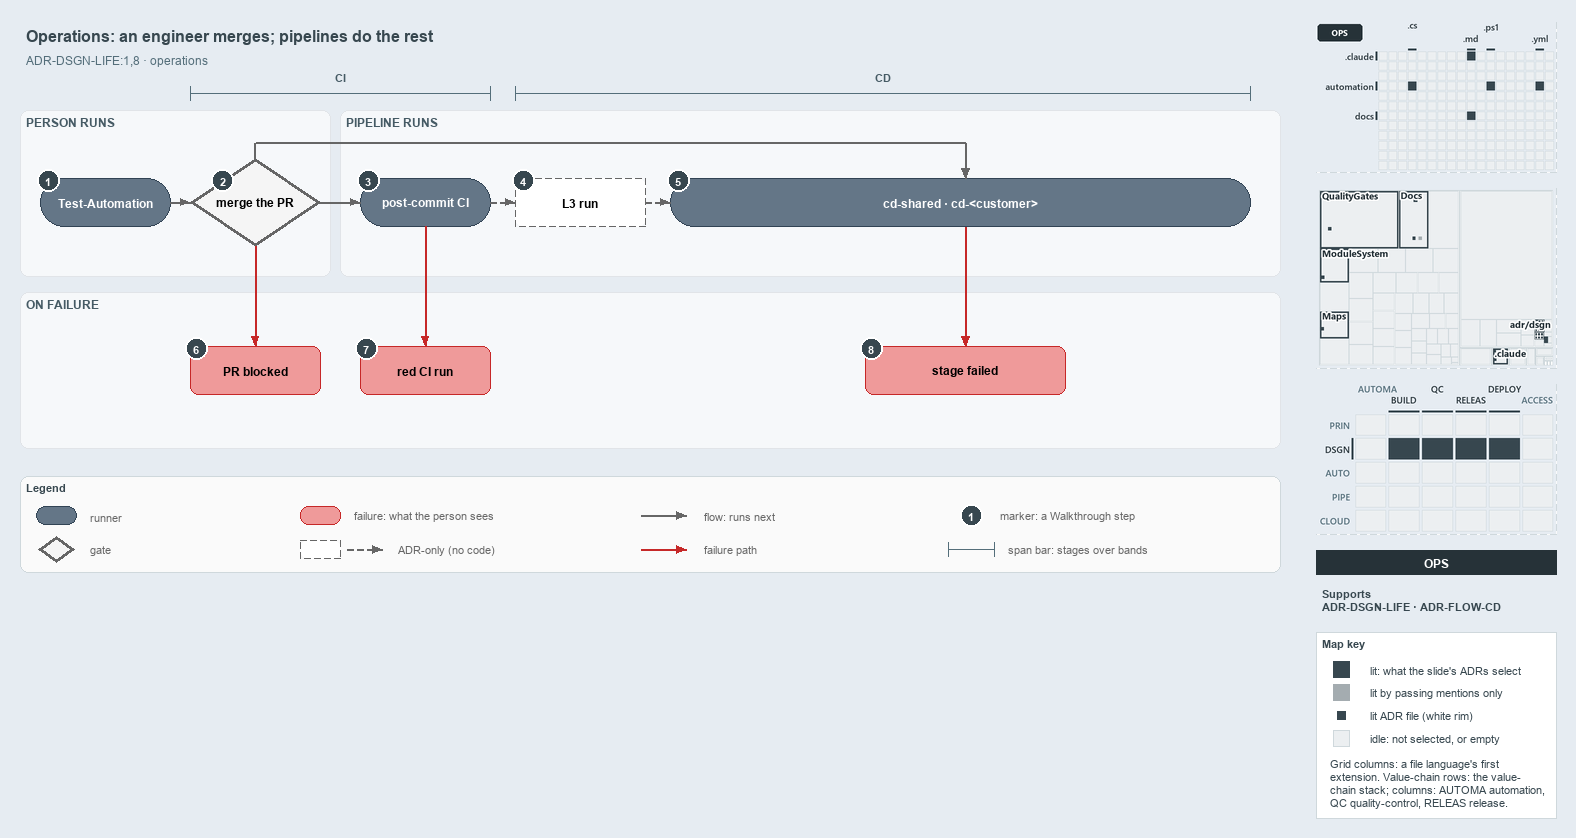

The diagram above was exported from draw.io. Its source (the exported page's mxGraphModel, read from the mxfile embedded in the PNG):
<mxGraphModel dx="1024" dy="768" grid="0" gridSize="10" guides="1" tooltips="1" connect="1" arrows="1" fold="1" page="1" pageScale="1" pageWidth="1572" pageHeight="600" background="#E6ECF2" math="0" shadow="0">
  <root>
    <mxCell id="0" />
    <mxCell id="1" parent="0" />
    <mxCell id="title" value="Operations: an engineer merges; pipelines do the rest" style="text;html=1;align=left;verticalAlign=middle;fontSize=16;fontStyle=1;fontColor=#37474F;" vertex="1" parent="1">
      <mxGeometry x="20" y="14" width="1260" height="30" as="geometry" />
    </mxCell>
    <mxCell id="subtitle" value="ADR-DSGN-LIFE:1,8 &amp;#183; operations" style="text;html=1;align=left;verticalAlign=middle;fontSize=12;fontColor=#546E7A;" vertex="1" parent="1">
      <mxGeometry x="20" y="44" width="1240" height="20" as="geometry" />
    </mxCell>
    <mxCell id="span-ci" value="" style="shape=crossbar;whiteSpace=wrap;html=1;rounded=1;fillColor=none;strokeColor=#546E7A;strokeWidth=1.5;" vertex="1" parent="1">
      <mxGeometry x="190" y="80" width="300" height="14" as="geometry" />
    </mxCell>
    <mxCell id="span-ci-label" value="CI" style="text;html=1;align=center;verticalAlign=middle;fontSize=11;fontStyle=1;fontColor=#455A64;labelBackgroundColor=#F6F8FA;" vertex="1" parent="1">
      <mxGeometry x="305" y="62" width="70" height="16" as="geometry" />
    </mxCell>
    <mxCell id="span-cd" value="" style="shape=crossbar;whiteSpace=wrap;html=1;rounded=1;fillColor=none;strokeColor=#546E7A;strokeWidth=1.5;" vertex="1" parent="1">
      <mxGeometry x="515" y="80" width="735" height="14" as="geometry" />
    </mxCell>
    <mxCell id="span-cd-label" value="CD" style="text;html=1;align=center;verticalAlign=middle;fontSize=11;fontStyle=1;fontColor=#455A64;labelBackgroundColor=#F6F8FA;" vertex="1" parent="1">
      <mxGeometry x="847.5" y="62" width="70" height="16" as="geometry" />
    </mxCell>
    <mxCell id="band-person" value="PERSON RUNS" style="rounded=1;html=1;arcSize=3;fillColor=#F6F8FA;strokeColor=#E1E4E8;verticalAlign=top;align=left;spacingLeft=8;fontStyle=1;fontSize=12;fontColor=#455A64;" vertex="1" parent="1">
      <mxGeometry x="20" y="104" width="310" height="166" as="geometry" />
    </mxCell>
    <mxCell id="band-pipeline" value="PIPELINE RUNS" style="rounded=1;html=1;arcSize=3;fillColor=#F6F8FA;strokeColor=#E1E4E8;verticalAlign=top;align=left;spacingLeft=8;fontStyle=1;fontSize=12;fontColor=#455A64;" vertex="1" parent="1">
      <mxGeometry x="340" y="104" width="940" height="166" as="geometry" />
    </mxCell>
    <mxCell id="band-failure" value="ON FAILURE" style="rounded=1;html=1;arcSize=3;fillColor=#F6F8FA;strokeColor=#E1E4E8;verticalAlign=top;align=left;spacingLeft=8;fontStyle=1;fontSize=12;fontColor=#455A64;" vertex="1" parent="1">
      <mxGeometry x="20" y="286" width="1260" height="156" as="geometry" />
    </mxCell>
    <mxCell id="run-testautomation" value="&lt;b&gt;Test-Automation&lt;/b&gt;" style="rounded=1;arcSize=50;whiteSpace=wrap;html=1;fillColor=#647687;strokeColor=#314354;fontColor=#FFFFFF;fontSize=12;" vertex="1" parent="1">
      <mxGeometry x="40" y="172" width="130" height="48" as="geometry" />
    </mxCell>
    <mxCell id="gate-merge" value="&lt;b&gt;merge the PR&lt;/b&gt;" style="rhombus;whiteSpace=wrap;html=1;fillColor=#f5f5f5;strokeColor=#666666;strokeWidth=3;fontSize=12;" vertex="1" parent="1">
      <mxGeometry x="190" y="152" width="130" height="88" as="geometry" />
    </mxCell>
    <mxCell id="run-postci" value="&lt;b&gt;post-commit CI&lt;/b&gt;" style="rounded=1;arcSize=50;whiteSpace=wrap;html=1;fillColor=#647687;strokeColor=#314354;fontColor=#FFFFFF;fontSize=12;" vertex="1" parent="1">
      <mxGeometry x="360" y="172" width="130" height="48" as="geometry" />
    </mxCell>
    <mxCell id="adr-l3" value="&lt;b&gt;L3 run&lt;/b&gt;" style="rounded=1;arcSize=50;whiteSpace=wrap;html=1;fillColor=#FFFFFF;strokeColor=#666666;dashed=1;fontSize=12;" vertex="1" parent="1">
      <mxGeometry x="515" y="172" width="130" height="48" as="geometry" />
    </mxCell>
    <mxCell id="run-cd" value="&lt;b&gt;cd-shared &amp;#183; cd-&amp;lt;customer&amp;gt;&lt;/b&gt;" style="rounded=1;arcSize=50;whiteSpace=wrap;html=1;fillColor=#647687;strokeColor=#314354;fontColor=#FFFFFF;fontSize=12;" vertex="1" parent="1">
      <mxGeometry x="670" y="172" width="580" height="48" as="geometry" />
    </mxCell>
    <mxCell id="fail-prblocked" value="&lt;b&gt;PR blocked&lt;/b&gt;" style="rounded=1;whiteSpace=wrap;html=1;arcSize=20;fillColor=#EF9A9A;strokeColor=#C62828;fontSize=12;" vertex="1" parent="1">
      <mxGeometry x="190" y="340" width="130" height="48" as="geometry" />
    </mxCell>
    <mxCell id="fail-redci" value="&lt;b&gt;red CI run&lt;/b&gt;" style="rounded=1;whiteSpace=wrap;html=1;arcSize=20;fillColor=#EF9A9A;strokeColor=#C62828;fontSize=12;" vertex="1" parent="1">
      <mxGeometry x="360" y="340" width="130" height="48" as="geometry" />
    </mxCell>
    <mxCell id="fail-stage" value="&lt;b&gt;stage failed&lt;/b&gt;" style="rounded=1;whiteSpace=wrap;html=1;arcSize=20;fillColor=#EF9A9A;strokeColor=#C62828;fontSize=12;" vertex="1" parent="1">
      <mxGeometry x="865" y="340" width="200" height="48" as="geometry" />
    </mxCell>
    <mxCell id="edge-testautomation-merge" value="" style="edgeStyle=orthogonalEdgeStyle;rounded=1;html=1;fontSize=11;endArrow=block;strokeColor=#666666;" edge="1" parent="1" source="run-testautomation" target="gate-merge">
      <mxGeometry relative="1" as="geometry" />
    </mxCell>
    <mxCell id="edge-merge-postci" value="" style="edgeStyle=orthogonalEdgeStyle;rounded=1;html=1;fontSize=11;endArrow=block;strokeColor=#666666;" edge="1" parent="1" source="gate-merge" target="run-postci">
      <mxGeometry relative="1" as="geometry" />
    </mxCell>
    <mxCell id="edge-postci-l3" value="" style="edgeStyle=orthogonalEdgeStyle;rounded=1;html=1;fontSize=11;endArrow=block;strokeColor=#666666;dashed=1;" edge="1" parent="1" source="run-postci" target="adr-l3">
      <mxGeometry relative="1" as="geometry" />
    </mxCell>
    <mxCell id="edge-l3-cd" value="" style="edgeStyle=orthogonalEdgeStyle;rounded=1;html=1;fontSize=11;endArrow=block;strokeColor=#666666;dashed=1;" edge="1" parent="1" source="adr-l3" target="run-cd">
      <mxGeometry relative="1" as="geometry" />
    </mxCell>
    <mxCell id="p-merge-top" value="" style="text;html=1;strokeColor=none;fillColor=none;" vertex="1" parent="1">
      <mxGeometry x="255" y="152" width="1" height="1" as="geometry" />
    </mxCell>
    <mxCell id="p-merge-bus-a" value="" style="text;html=1;strokeColor=none;fillColor=none;" vertex="1" parent="1">
      <mxGeometry x="255" y="136" width="1" height="1" as="geometry" />
    </mxCell>
    <mxCell id="p-merge-bus-b" value="" style="text;html=1;strokeColor=none;fillColor=none;" vertex="1" parent="1">
      <mxGeometry x="965" y="136" width="1" height="1" as="geometry" />
    </mxCell>
    <mxCell id="p-cd-top" value="" style="text;html=1;strokeColor=none;fillColor=none;" vertex="1" parent="1">
      <mxGeometry x="965" y="172" width="1" height="1" as="geometry" />
    </mxCell>
    <mxCell id="edge-merge-cd-1" value="" style="edgeStyle=orthogonalEdgeStyle;rounded=1;html=1;fontSize=11;endArrow=none;strokeColor=#666666;" edge="1" parent="1" source="p-merge-top" target="p-merge-bus-a">
      <mxGeometry relative="1" as="geometry" />
    </mxCell>
    <mxCell id="edge-merge-cd-2" value="" style="edgeStyle=orthogonalEdgeStyle;rounded=1;html=1;fontSize=11;endArrow=none;strokeColor=#666666;" edge="1" parent="1" source="p-merge-bus-a" target="p-merge-bus-b">
      <mxGeometry relative="1" as="geometry" />
    </mxCell>
    <mxCell id="edge-merge-cd-3" value="" style="edgeStyle=orthogonalEdgeStyle;rounded=1;html=1;fontSize=11;endArrow=block;strokeColor=#666666;" edge="1" parent="1" source="p-merge-bus-b" target="p-cd-top">
      <mxGeometry relative="1" as="geometry" />
    </mxCell>
    <mxCell id="edge-merge-prblocked" value="" style="edgeStyle=orthogonalEdgeStyle;rounded=1;html=1;fontSize=11;endArrow=block;strokeColor=#C62828;" edge="1" parent="1" source="gate-merge" target="fail-prblocked">
      <mxGeometry relative="1" as="geometry" />
    </mxCell>
    <mxCell id="edge-postci-redci" value="" style="edgeStyle=orthogonalEdgeStyle;rounded=1;html=1;fontSize=11;endArrow=block;strokeColor=#C62828;" edge="1" parent="1" source="run-postci" target="fail-redci">
      <mxGeometry relative="1" as="geometry" />
    </mxCell>
    <mxCell id="p-cd-bottom" value="" style="text;html=1;strokeColor=none;fillColor=none;" vertex="1" parent="1">
      <mxGeometry x="965" y="220" width="1" height="1" as="geometry" />
    </mxCell>
    <mxCell id="p-stage-top" value="" style="text;html=1;strokeColor=none;fillColor=none;" vertex="1" parent="1">
      <mxGeometry x="965" y="340" width="1" height="1" as="geometry" />
    </mxCell>
    <mxCell id="edge-cd-stage" value="" style="edgeStyle=orthogonalEdgeStyle;rounded=1;html=1;fontSize=11;endArrow=block;strokeColor=#C62828;" edge="1" parent="1" source="p-cd-bottom" target="p-stage-top">
      <mxGeometry relative="1" as="geometry" />
    </mxCell>
    <mxCell id="mark-1" value="1" style="ellipse;html=1;fillColor=#37474F;strokeColor=#FFFFFF;strokeWidth=2;fontColor=#FFFFFF;fontStyle=1;fontSize=11;" vertex="1" parent="1">
      <mxGeometry x="37" y="163" width="22" height="22" as="geometry" />
    </mxCell>
    <mxCell id="mark-2" value="2" style="ellipse;html=1;fillColor=#37474F;strokeColor=#FFFFFF;strokeWidth=2;fontColor=#FFFFFF;fontStyle=1;fontSize=11;" vertex="1" parent="1">
      <mxGeometry x="211.5" y="163" width="22" height="22" as="geometry" />
    </mxCell>
    <mxCell id="mark-3" value="3" style="ellipse;html=1;fillColor=#37474F;strokeColor=#FFFFFF;strokeWidth=2;fontColor=#FFFFFF;fontStyle=1;fontSize=11;" vertex="1" parent="1">
      <mxGeometry x="357" y="163" width="22" height="22" as="geometry" />
    </mxCell>
    <mxCell id="mark-4" value="4" style="ellipse;html=1;fillColor=#37474F;strokeColor=#FFFFFF;strokeWidth=2;fontColor=#FFFFFF;fontStyle=1;fontSize=11;" vertex="1" parent="1">
      <mxGeometry x="512" y="163" width="22" height="22" as="geometry" />
    </mxCell>
    <mxCell id="mark-5" value="5" style="ellipse;html=1;fillColor=#37474F;strokeColor=#FFFFFF;strokeWidth=2;fontColor=#FFFFFF;fontStyle=1;fontSize=11;" vertex="1" parent="1">
      <mxGeometry x="667" y="163" width="22" height="22" as="geometry" />
    </mxCell>
    <mxCell id="mark-6" value="6" style="ellipse;html=1;fillColor=#37474F;strokeColor=#FFFFFF;strokeWidth=2;fontColor=#FFFFFF;fontStyle=1;fontSize=11;" vertex="1" parent="1">
      <mxGeometry x="185" y="331" width="22" height="22" as="geometry" />
    </mxCell>
    <mxCell id="mark-7" value="7" style="ellipse;html=1;fillColor=#37474F;strokeColor=#FFFFFF;strokeWidth=2;fontColor=#FFFFFF;fontStyle=1;fontSize=11;" vertex="1" parent="1">
      <mxGeometry x="355" y="331" width="22" height="22" as="geometry" />
    </mxCell>
    <mxCell id="mark-8" value="8" style="ellipse;html=1;fillColor=#37474F;strokeColor=#FFFFFF;strokeWidth=2;fontColor=#FFFFFF;fontStyle=1;fontSize=11;" vertex="1" parent="1">
      <mxGeometry x="860" y="331" width="22" height="22" as="geometry" />
    </mxCell>
    <mxCell id="legend" value="&lt;b&gt;Legend&lt;/b&gt;" style="rounded=1;whiteSpace=wrap;html=1;arcSize=6;fillColor=#FAFAFA;strokeColor=#CFD8DC;align=left;verticalAlign=top;spacing=8;fontSize=11;fontColor=#37474F;" vertex="1" parent="1">
      <mxGeometry x="20" y="470" width="1260" height="96" as="geometry" />
    </mxCell>
    <mxCell id="legend-runner" value="" style="rounded=1;arcSize=50;whiteSpace=wrap;html=1;fillColor=#647687;strokeColor=#314354;fontColor=#FFFFFF;fontSize=12;" vertex="1" parent="1">
      <mxGeometry x="36" y="500" width="40" height="18" as="geometry" />
    </mxCell>
    <mxCell id="legend-runner-text" value="runner" style="text;html=1;align=left;verticalAlign=middle;fontSize=11;fontColor=#666666;" vertex="1" parent="1">
      <mxGeometry x="84" y="499" width="180" height="20" as="geometry" />
    </mxCell>
    <mxCell id="legend-gate" value="" style="rhombus;whiteSpace=wrap;html=1;fillColor=#f5f5f5;strokeColor=#666666;strokeWidth=3;fontSize=12;" vertex="1" parent="1">
      <mxGeometry x="38" y="530" width="36" height="26" as="geometry" />
    </mxCell>
    <mxCell id="legend-gate-text" value="gate" style="text;html=1;align=left;verticalAlign=middle;fontSize=11;fontColor=#666666;" vertex="1" parent="1">
      <mxGeometry x="84" y="533" width="180" height="20" as="geometry" />
    </mxCell>
    <mxCell id="legend-failure" value="" style="rounded=1;whiteSpace=wrap;html=1;arcSize=20;fillColor=#EF9A9A;strokeColor=#C62828;fontSize=12;" vertex="1" parent="1">
      <mxGeometry x="300" y="500" width="40" height="18" as="geometry" />
    </mxCell>
    <mxCell id="legend-failure-text" value="failure: what the person sees" style="text;html=1;align=left;verticalAlign=middle;fontSize=11;fontColor=#666666;" vertex="1" parent="1">
      <mxGeometry x="348" y="499" width="220" height="20" as="geometry" />
    </mxCell>
    <mxCell id="legend-adr" value="" style="rounded=1;arcSize=50;whiteSpace=wrap;html=1;fillColor=#FFFFFF;strokeColor=#666666;dashed=1;fontSize=12;" vertex="1" parent="1">
      <mxGeometry x="300" y="534" width="40" height="18" as="geometry" />
    </mxCell>
    <mxCell id="legend-adr-edge-a" value="" style="text;html=1;strokeColor=none;fillColor=none;" vertex="1" parent="1">
      <mxGeometry x="346" y="543" width="1" height="1" as="geometry" />
    </mxCell>
    <mxCell id="legend-adr-edge-b" value="" style="text;html=1;strokeColor=none;fillColor=none;" vertex="1" parent="1">
      <mxGeometry x="382" y="543" width="1" height="1" as="geometry" />
    </mxCell>
    <mxCell id="legend-adr-edge" value="" style="edgeStyle=orthogonalEdgeStyle;rounded=1;html=1;fontSize=11;endArrow=block;strokeColor=#666666;dashed=1;" edge="1" parent="1" source="legend-adr-edge-a" target="legend-adr-edge-b">
      <mxGeometry relative="1" as="geometry" />
    </mxCell>
    <mxCell id="legend-adr-text" value="ADR-only (no code)" style="text;html=1;align=left;verticalAlign=middle;fontSize=11;fontColor=#666666;" vertex="1" parent="1">
      <mxGeometry x="392" y="533" width="200" height="20" as="geometry" />
    </mxCell>
    <mxCell id="legend-flow-a" value="" style="text;html=1;strokeColor=none;fillColor=none;" vertex="1" parent="1">
      <mxGeometry x="640" y="509" width="1" height="1" as="geometry" />
    </mxCell>
    <mxCell id="legend-flow-b" value="" style="text;html=1;strokeColor=none;fillColor=none;" vertex="1" parent="1">
      <mxGeometry x="686" y="509" width="1" height="1" as="geometry" />
    </mxCell>
    <mxCell id="legend-flow" value="" style="edgeStyle=orthogonalEdgeStyle;rounded=1;html=1;fontSize=11;endArrow=block;strokeColor=#666666;" edge="1" parent="1" source="legend-flow-a" target="legend-flow-b">
      <mxGeometry relative="1" as="geometry" />
    </mxCell>
    <mxCell id="legend-flow-text" value="flow: runs next" style="text;html=1;align=left;verticalAlign=middle;fontSize=11;fontColor=#666666;" vertex="1" parent="1">
      <mxGeometry x="698" y="499" width="200" height="20" as="geometry" />
    </mxCell>
    <mxCell id="legend-fail-a" value="" style="text;html=1;strokeColor=none;fillColor=none;" vertex="1" parent="1">
      <mxGeometry x="640" y="543" width="1" height="1" as="geometry" />
    </mxCell>
    <mxCell id="legend-fail-b" value="" style="text;html=1;strokeColor=none;fillColor=none;" vertex="1" parent="1">
      <mxGeometry x="686" y="543" width="1" height="1" as="geometry" />
    </mxCell>
    <mxCell id="legend-fail" value="" style="edgeStyle=orthogonalEdgeStyle;rounded=1;html=1;fontSize=11;endArrow=block;strokeColor=#C62828;" edge="1" parent="1" source="legend-fail-a" target="legend-fail-b">
      <mxGeometry relative="1" as="geometry" />
    </mxCell>
    <mxCell id="legend-fail-text" value="failure path" style="text;html=1;align=left;verticalAlign=middle;fontSize=11;fontColor=#666666;" vertex="1" parent="1">
      <mxGeometry x="698" y="533" width="200" height="20" as="geometry" />
    </mxCell>
    <mxCell id="legend-mark" value="1" style="ellipse;html=1;fillColor=#37474F;strokeColor=#FFFFFF;strokeWidth=2;fontColor=#FFFFFF;fontStyle=1;fontSize=11;" vertex="1" parent="1">
      <mxGeometry x="960" y="498" width="22" height="22" as="geometry" />
    </mxCell>
    <mxCell id="legend-mark-text" value="marker: a Walkthrough step" style="text;html=1;align=left;verticalAlign=middle;fontSize=11;fontColor=#666666;" vertex="1" parent="1">
      <mxGeometry x="994" y="499" width="220" height="20" as="geometry" />
    </mxCell>
    <mxCell id="legend-span" value="" style="shape=crossbar;whiteSpace=wrap;html=1;rounded=1;fillColor=none;strokeColor=#546E7A;strokeWidth=1.5;" vertex="1" parent="1">
      <mxGeometry x="948" y="536" width="46" height="14" as="geometry" />
    </mxCell>
    <mxCell id="legend-span-text" value="span bar: stages over bands" style="text;html=1;align=left;verticalAlign=middle;fontSize=11;fontColor=#666666;" vertex="1" parent="1">
      <mxGeometry x="1002" y="533" width="220" height="20" as="geometry" />
    </mxCell>
    <mxCell id="minimap-grid" value="" style="shape=image;html=1;imageAspect=0;aspect=fixed;verticalLabelPosition=bottom;strokeColor=#CFD8DC;dashed=1;fillColor=#FAFAFA;image=data:image/png,(base64 omitted: 9736 chars);" vertex="1" parent="1">
      <mxGeometry x="1316" y="16" width="240" height="150" as="geometry" />
    </mxCell>
    <mxCell id="minimap-tree" value="" style="shape=image;html=1;imageAspect=0;aspect=fixed;verticalLabelPosition=bottom;strokeColor=#CFD8DC;dashed=1;fillColor=#FAFAFA;image=data:image/png,(base64 omitted: 21132 chars);" vertex="1" parent="1">
      <mxGeometry x="1316" y="182" width="240" height="180" as="geometry" />
    </mxCell>
    <mxCell id="minimap-chain" value="" style="shape=image;html=1;imageAspect=0;aspect=fixed;verticalLabelPosition=bottom;strokeColor=#CFD8DC;dashed=1;fillColor=#FAFAFA;image=data:image/png,(base64 omitted: 14976 chars);" vertex="1" parent="1">
      <mxGeometry x="1316" y="378" width="240" height="150" as="geometry" />
    </mxCell>
    <mxCell id="lens-badge" value="OPS" style="rounded=0;whiteSpace=wrap;html=1;align=center;verticalAlign=middle;fontSize=12;fontStyle=1;fontColor=#FFFFFF;fillColor=#263238;strokeColor=none;" vertex="1" parent="1">
      <mxGeometry x="1316" y="544" width="240" height="24" as="geometry" />
    </mxCell>
    <mxCell id="supports" value="&lt;b&gt;Supports&lt;/b&gt;&lt;br&gt;ADR-DSGN-LIFE &amp;#183; ADR-FLOW-CD" style="text;html=1;whiteSpace=wrap;align=left;verticalAlign=top;fontSize=11;fontColor=#37474F;" vertex="1" parent="1">
      <mxGeometry x="1316" y="576" width="240" height="38" as="geometry" />
    </mxCell>
    <mxCell id="mapkey" value="&lt;b&gt;Map key&lt;/b&gt;" style="rounded=0;whiteSpace=wrap;html=1;align=left;verticalAlign=top;fontSize=11;fontColor=#37474F;fillColor=#FFFFFF;strokeColor=#CFD8DC;spacingLeft=8;spacingTop=2;" vertex="1" parent="1">
      <mxGeometry x="1316" y="626" width="240" height="186" as="geometry" />
    </mxCell>
    <mxCell id="mapkey-lit" value="" style="rounded=0;html=1;fillColor=#37474F;strokeColor=#37474F;" vertex="1" parent="1">
      <mxGeometry x="1333.0" y="655.0" width="16" height="16" as="geometry" />
    </mxCell>
    <mxCell id="mapkey-lit-text" value="lit: what the slide's ADRs select" style="text;html=1;align=left;verticalAlign=middle;fontSize=11;fontColor=#37474F;" vertex="1" parent="1">
      <mxGeometry x="1364" y="653" width="184" height="20" as="geometry" />
    </mxCell>
    <mxCell id="mapkey-touched" value="" style="rounded=0;html=1;fillColor=#A4ACB0;strokeColor=#A4ACB0;" vertex="1" parent="1">
      <mxGeometry x="1333.0" y="678.0" width="16" height="16" as="geometry" />
    </mxCell>
    <mxCell id="mapkey-touched-text" value="lit by passing mentions only" style="text;html=1;align=left;verticalAlign=middle;fontSize=11;fontColor=#37474F;" vertex="1" parent="1">
      <mxGeometry x="1364" y="676" width="184" height="20" as="geometry" />
    </mxCell>
    <mxCell id="mapkey-adr" value="" style="rounded=0;html=1;fillColor=#37474F;strokeColor=#FFFFFF;strokeWidth=2;" vertex="1" parent="1">
      <mxGeometry x="1335.0" y="703.0" width="12" height="12" as="geometry" />
    </mxCell>
    <mxCell id="mapkey-adr-text" value="lit ADR file (white rim)" style="text;html=1;align=left;verticalAlign=middle;fontSize=11;fontColor=#37474F;" vertex="1" parent="1">
      <mxGeometry x="1364" y="699" width="184" height="20" as="geometry" />
    </mxCell>
    <mxCell id="mapkey-idle" value="" style="rounded=0;html=1;fillColor=#ECEFF1;strokeColor=#CFD8DC;" vertex="1" parent="1">
      <mxGeometry x="1333.0" y="724.0" width="16" height="16" as="geometry" />
    </mxCell>
    <mxCell id="mapkey-idle-text" value="idle: not selected, or empty" style="text;html=1;align=left;verticalAlign=middle;fontSize=11;fontColor=#37474F;" vertex="1" parent="1">
      <mxGeometry x="1364" y="722" width="184" height="20" as="geometry" />
    </mxCell>
    <mxCell id="mapkey-codes" value="Grid columns: a file language's first&lt;br&gt;extension. Value-chain rows: the value-&lt;br&gt;chain stack; columns: AUTOMA automation,&lt;br&gt;QC quality-control, RELEAS release." style="text;html=1;align=left;verticalAlign=top;whiteSpace=wrap;fontSize=11;fontColor=#37474F;" vertex="1" parent="1">
      <mxGeometry x="1324" y="746" width="224" height="60" as="geometry" />
    </mxCell>
  </root>
</mxGraphModel>